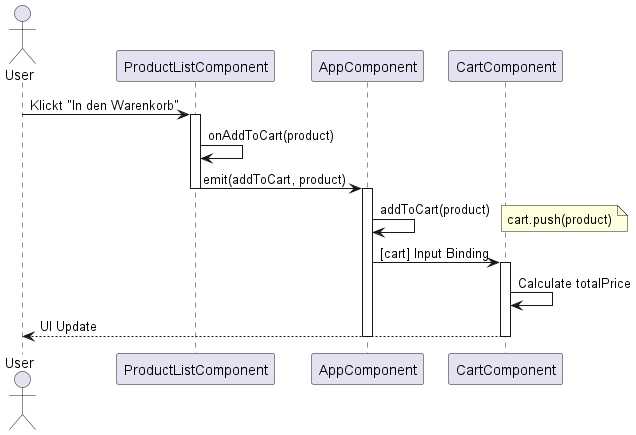

The diagram above was rendered by PlantUML. Its source (embedded in the PNG):
@startuml Laufzeitsicht - Produkt zum Warenkorb hinzufügen

actor User
participant "ProductListComponent" as ProductList
participant "AppComponent" as App
participant "CartComponent" as Cart

User -> ProductList: Klickt "In den Warenkorb"
activate ProductList

ProductList -> ProductList: onAddToCart(product)
ProductList -> App: emit(addToCart, product)
deactivate ProductList
activate App

App -> App: addToCart(product)
note right: cart.push(product)

App -> Cart: [cart] Input Binding
activate Cart

Cart -> Cart: Calculate totalPrice
Cart --> User: UI Update
deactivate Cart
deactivate App

@enduml